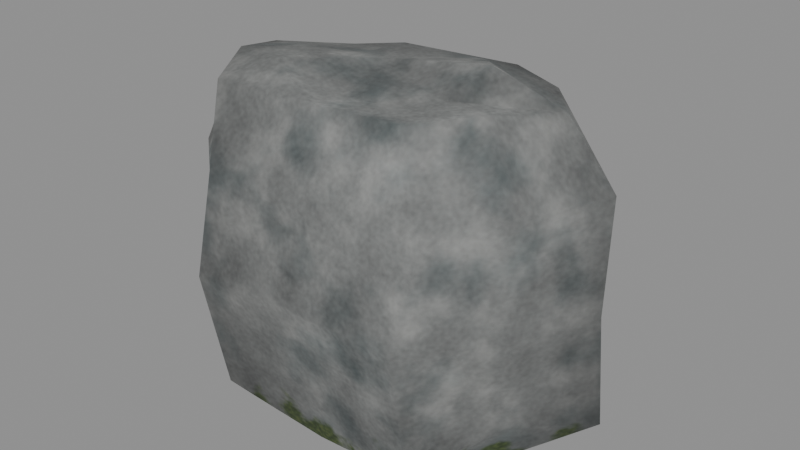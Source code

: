 # Source: rock_a.blend  (saved by Blender 5.3.31; exported with 4.5.12 LTS)
import bpy
from mathutils import Matrix  # noqa: F401  (used for matrix-valued properties, if any)

bpy.ops.wm.read_factory_settings(use_empty=True)
scene = bpy.context.scene
scene.name = 'Scene'

# ---- images (referenced by path relative to the original .blend; pixels are not part of the script)
import os
ASSET_DIR = os.environ.get("B2B_ASSET_DIR", "")  # directory of the original .blend (textures are referenced by path, not embedded)
HERE = os.path.dirname(os.path.abspath(__file__))  # packed textures are extracted next to this script under _unpacked/

def load_image(name, relpath, width, height, colorspace="sRGB"):
    """Load a texture the original file referenced (path relative to the .blend, or extracted next to this script)."""
    p = next((c for c in (os.path.join(HERE, relpath), os.path.join(ASSET_DIR, relpath)) if relpath and os.path.exists(c)), "")
    if p:
        img = bpy.data.images.load(p, check_existing=True)
        img.name = name
    else:  # same state as the original file: an image datablock whose file is absent (Cycles renders it pink)
        img = bpy.data.images.new(name, width, height)
        img.source = "FILE"
        img.filepath = "//" + (relpath or name)
    img.colorspace_settings.name = colorspace
    return img
img_rock_a___base_color = load_image('Rock A - Base color', '_unpacked/Rock_A_-_Base_color.4ffe8ffa.png', 1024, 1024, 'sRGB')
img_rock_a___roughness = load_image('Rock A - Roughness', '_unpacked/Rock_A_-_Roughness.54fb884f.png', 512, 512, 'Non-Color')

# ---- materials (node trees are filled in below, after node groups)
mat_rock_a___stone__moisture_and_moss = bpy.data.materials.new('Rock A | Stone, moisture and moss')
mat_rock_a___stone__moisture_and_moss.diffuse_color = (0.18, 0.183, 0.176, 1.0)

# ---- material node trees
mat_rock_a___stone__moisture_and_moss.use_nodes = True; mat_rock_a___stone__moisture_and_moss.node_tree.nodes.clear()
_N = mat_rock_a___stone__moisture_and_moss.node_tree.nodes; _L = mat_rock_a___stone__moisture_and_moss.node_tree.links
n0 = _N.new('ShaderNodeBsdfPrincipled'); n0.name = 'Principled BSDF'; n0.location = (150, 290)
n0.inputs[10].default_value = 0.005
n1 = _N.new('ShaderNodeOutputMaterial'); n1.name = 'Material Output'; n1.location = (490, 290)
n2 = _N.new('ShaderNodeTexImage'); n2.name = 'Image Texture'; n2.location = (-270, 310)
n2.image = img_rock_a___base_color
n3 = _N.new('ShaderNodeTexImage'); n3.name = 'Image Texture.001'; n3.location = (-270, 10)
n3.image = img_rock_a___roughness
_L.new(n2.outputs[0], n0.inputs[0])
_L.new(n3.outputs[0], n0.inputs[2])
_L.new(n0.outputs[0], n1.inputs[0])
n1.is_active_output = True

# ---- meshes
me_rock_a = bpy.data.meshes.new('Rock A')
me_rock_a.from_pydata([(1.022, 0.04466, 0.0), (0.7182, 0.3831, 0.0), (0.2872, 0.6695, 0.0), (-0.2117, 0.6383, 0.0), (-0.649, 0.3871, 0.0), (-0.934, 0.07208, 0.0), (-0.7782, -0.3229, 0.0), (-0.5586, -0.6857, 0.0), (0.02253, -0.7178, 0.0), (0.6564, -0.6848, 0.0), (0.8655, -0.3147, 0.0), (1.3, 0.1305, 0.2132), (0.7881, 0.5621, 0.2526), (0.3506, 0.975, 0.305), (-0.3955, 0.7822, 0.2345), (-0.8829, 0.4697, 0.3028), (-1.183, 0.1326, 0.2489), (-1.033, -0.3786, 0.3206), (-0.5683, -0.8459, 0.1885), (-0.002752, -0.8005, 0.3036), (0.7233, -0.8233, 0.1734), (1.014, -0.3314, 0.3267), (1.283, 0.06075, 0.9187), (0.8461, 0.54, 0.8536), (0.3558, 0.9601, 0.8289), (-0.3786, 0.8831, 0.8899), (-0.7255, 0.5192, 0.9482), (-1.3, 0.05515, 0.9387), (-1.043, -0.4282, 0.9172), (-0.6248, -0.959, 0.9062), (0.02823, -0.975, 0.9876), (0.7282, -0.9566, 0.9611), (1.075, -0.4438, 0.9375), (1.299, 0.06558, 1.606), (0.8677, 0.5232, 1.519), (0.4402, 0.7732, 1.574), (-0.2535, 0.7501, 1.479), (-0.7578, 0.4509, 1.455), (-1.248, 0.07432, 1.497), (-1.023, -0.4821, 1.462), (-0.5199, -0.9084, 1.557), (0.1406, -0.8616, 1.494), (0.8034, -0.8152, 1.503), (1.04, -0.4552, 1.598), (0.9561, 0.1226, 1.934), (0.7321, 0.4038, 1.928), (0.2434, 0.7489, 1.856), (-0.328, 0.6279, 1.868), (-0.7016, 0.4309, 1.846), (-1.046, 0.1126, 1.891), (-0.8895, -0.3049, 1.992), (-0.68, -0.6702, 1.951), (-0.04507, -0.6583, 1.967), (0.5089, -0.6069, 1.974), (0.7765, -0.2886, 1.988), (0.5556, 0.0567, 2.1), (0.3482, 0.3, 2.025), (0.08387, 0.4864, 1.939), (-0.3102, 0.4167, 1.954), (-0.5605, 0.264, 1.933), (-0.7889, 0.05588, 1.95), (-0.662, -0.2077, 2.014), (-0.4749, -0.4385, 2.044), (-0.07189, -0.4272, 1.945), (0.2897, -0.4031, 1.953), (0.4589, -0.1986, 1.968), (-0.0749, -0.0007714, 2.02)], [], [(10, 9, 8, 7, 6, 5, 4, 3, 2, 1, 0), (0, 1, 11), (1, 12, 11), (1, 2, 12), (2, 13, 12), (2, 3, 14), (2, 14, 13), (3, 4, 14), (4, 15, 14), (4, 5, 15), (5, 16, 15), (5, 6, 16), (6, 17, 16), (6, 7, 17), (7, 18, 17), (7, 8, 18), (8, 19, 18), (8, 9, 20), (8, 20, 19), (9, 10, 21), (9, 21, 20), (10, 0, 11), (10, 11, 21), (11, 12, 22), (12, 23, 22), (12, 13, 24), (12, 24, 23), (13, 14, 25), (13, 25, 24), (14, 15, 25), (15, 26, 25), (15, 16, 26), (16, 27, 26), (16, 17, 28), (16, 28, 27), (17, 18, 29), (17, 29, 28), (18, 19, 29), (19, 30, 29), (19, 20, 31), (19, 31, 30), (20, 21, 31), (21, 32, 31), (21, 11, 22), (21, 22, 32), (22, 23, 33), (23, 34, 33), (23, 24, 34), (24, 35, 34), (24, 25, 36), (24, 36, 35), (25, 26, 36), (26, 37, 36), (26, 27, 38), (26, 38, 37), (27, 28, 39), (27, 39, 38), (28, 29, 40), (28, 40, 39), (29, 30, 41), (29, 41, 40), (30, 31, 41), (31, 42, 41), (31, 32, 42), (32, 43, 42), (32, 22, 43), (22, 33, 43), (33, 34, 45), (33, 45, 44), (34, 35, 46), (34, 46, 45), (35, 36, 46), (36, 47, 46), (36, 37, 47), (37, 48, 47), (37, 38, 49), (37, 49, 48), (38, 39, 50), (38, 50, 49), (39, 40, 50), (40, 51, 50), (40, 41, 51), (41, 52, 51), (41, 42, 52), (42, 53, 52), (42, 43, 53), (43, 54, 53), (43, 33, 54), (33, 44, 54), (44, 45, 56), (44, 56, 55), (45, 46, 57), (45, 57, 56), (46, 47, 58), (46, 58, 57), (47, 48, 59), (47, 59, 58), (48, 49, 59), (49, 60, 59), (49, 50, 60), (50, 61, 60), (50, 51, 62), (50, 62, 61), (51, 52, 62), (52, 63, 62), (52, 53, 64), (52, 64, 63), (53, 54, 64), (54, 65, 64), (54, 44, 65), (44, 55, 65), (55, 56, 66), (56, 57, 66), (57, 58, 66), (58, 59, 66), (59, 60, 66), (60, 61, 66), (61, 62, 66), (62, 63, 66), (63, 64, 66), (64, 65, 66), (65, 55, 66)])
me_rock_a.polygons.foreach_set('use_smooth', [True] * 122)
_k = set([(0, 1), (0, 10), (1, 2), (2, 3), (3, 4), (4, 5), (5, 6), (6, 7), (7, 8), (8, 9), (9, 10)])
me_rock_a.attributes.new('sharp_edge', 'BOOLEAN', 'EDGE').data.foreach_set('value', [ (min(e.vertices), max(e.vertices)) in _k for e in me_rock_a.edges])
_uv = me_rock_a.uv_layers.new(name='UVMap')
_uv.uv.foreach_set('vector', [0.3257, 0.6823, 0.263, 0.6424, 0.263, 0.5315, 0.2739, 0.4304, 0.3392, 0.3954, 0.4095, 0.3718, 0.4619, 0.4244, 0.5017, 0.503, 0.5026, 0.5903, 0.4488, 0.6629, 0.387, 0.7128, 0.387, 0.7128, 0.4488, 0.6629, 0.3994, 0.7621, 0.8295, 0.3446, 0.8173, 0.3051, 0.9344, 0.309, 0.8295, 0.3446, 0.7398, 0.3455, 0.8173, 0.3051, 0.0615, 0.8722, 0.006996, 0.871, 0.06394, 0.7827, 0.6597, 0.3351, 0.5835, 0.3372, 0.5703, 0.2983, 0.0615, 0.8722, 0.06394, 0.993, 0.006996, 0.871, 0.5835, 0.3372, 0.4955, 0.3372, 0.5703, 0.2983, 0.4955, 0.3372, 0.4692, 0.2861, 0.5703, 0.2983, 0.4955, 0.3372, 0.4239, 0.336, 0.4692, 0.2861, 0.4239, 0.336, 0.3931, 0.2942, 0.4692, 0.2861, 0.8927, 0.7067, 0.8194, 0.7062, 0.9244, 0.6652, 0.8194, 0.7062, 0.8342, 0.6524, 0.9244, 0.6652, 0.8194, 0.7062, 0.7454, 0.7051, 0.8342, 0.6524, 0.7454, 0.7051, 0.7225, 0.6726, 0.8342, 0.6524, 0.348, 0.3483, 0.2469, 0.3534, 0.3495, 0.318, 0.2469, 0.3534, 0.2497, 0.3017, 0.3495, 0.318, 0.2469, 0.3534, 0.1361, 0.3578, 0.1242, 0.3304, 0.2469, 0.3534, 0.1242, 0.3304, 0.2497, 0.3017, 0.1361, 0.3578, 0.09699, 0.3537, 0.06881, 0.2983, 0.1003, 0.7976, 0.07793, 0.8825, 0.07793, 0.7827, 0.3257, 0.6823, 0.387, 0.7128, 0.3994, 0.7621, 0.09699, 0.3537, 0.01648, 0.313, 0.06881, 0.2983, 0.9344, 0.309, 0.8173, 0.3051, 0.9368, 0.1852, 0.8173, 0.3051, 0.8247, 0.2012, 0.9368, 0.1852, 0.8173, 0.3051, 0.7121, 0.2994, 0.7121, 0.2084, 0.8173, 0.3051, 0.7121, 0.2084, 0.8247, 0.2012, 0.6981, 0.2841, 0.5703, 0.2983, 0.5827, 0.1847, 0.6981, 0.2841, 0.5827, 0.1847, 0.6977, 0.1926, 0.5703, 0.2983, 0.4692, 0.2861, 0.5827, 0.1847, 0.4692, 0.2861, 0.4973, 0.1732, 0.5827, 0.1847, 0.4692, 0.2861, 0.3931, 0.2942, 0.4973, 0.1732, 0.3931, 0.2942, 0.369, 0.1738, 0.4973, 0.1732, 0.9244, 0.6652, 0.8342, 0.6524, 0.829, 0.5485, 0.9244, 0.6652, 0.829, 0.5485, 0.9246, 0.5459, 0.8342, 0.6524, 0.7225, 0.6726, 0.7121, 0.548, 0.8342, 0.6524, 0.7121, 0.548, 0.829, 0.5485, 0.3495, 0.318, 0.2497, 0.3017, 0.355, 0.1946, 0.2497, 0.3017, 0.2406, 0.1858, 0.355, 0.1946, 0.2497, 0.3017, 0.1242, 0.3304, 0.1186, 0.1956, 0.2497, 0.3017, 0.1186, 0.1956, 0.2406, 0.1858, 0.1242, 0.3304, 0.06881, 0.2983, 0.1186, 0.1956, 0.06881, 0.2983, 0.05464, 0.1944, 0.1186, 0.1956, 0.06881, 0.2983, 0.01648, 0.313, 0.01491, 0.1914, 0.06881, 0.2983, 0.01491, 0.1914, 0.05464, 0.1944, 0.9368, 0.1852, 0.8247, 0.2012, 0.9353, 0.06635, 0.8247, 0.2012, 0.8265, 0.08584, 0.9353, 0.06635, 0.8247, 0.2012, 0.7121, 0.2084, 0.8265, 0.08584, 0.7121, 0.2084, 0.7411, 0.07645, 0.8265, 0.08584, 0.6977, 0.1926, 0.5827, 0.1847, 0.5887, 0.08026, 0.6977, 0.1926, 0.5887, 0.08026, 0.6927, 0.0606, 0.5827, 0.1847, 0.4973, 0.1732, 0.5887, 0.08026, 0.4973, 0.1732, 0.4863, 0.08445, 0.5887, 0.08026, 0.4973, 0.1732, 0.369, 0.1738, 0.3788, 0.07635, 0.4973, 0.1732, 0.3788, 0.07635, 0.4863, 0.08445, 0.9246, 0.5459, 0.829, 0.5485, 0.8204, 0.4534, 0.9246, 0.5459, 0.8204, 0.4534, 0.9242, 0.4481, 0.829, 0.5485, 0.7121, 0.548, 0.7121, 0.4335, 0.829, 0.5485, 0.7121, 0.4335, 0.8204, 0.4534, 0.355, 0.1946, 0.2406, 0.1858, 0.2166, 0.09695, 0.355, 0.1946, 0.2166, 0.09695, 0.3317, 0.08149, 0.2406, 0.1858, 0.1186, 0.1956, 0.2166, 0.09695, 0.1186, 0.1956, 0.1006, 0.09983, 0.2166, 0.09695, 0.1186, 0.1956, 0.05464, 0.1944, 0.1006, 0.09983, 0.05464, 0.1944, 0.05611, 0.07953, 0.1006, 0.09983, 0.05464, 0.1944, 0.01491, 0.1914, 0.05611, 0.07953, 0.01491, 0.1914, 0.006996, 0.07187, 0.05611, 0.07953, 0.9353, 0.06635, 0.8265, 0.08584, 0.8202, 0.01119, 0.9353, 0.06635, 0.8202, 0.01119, 0.8818, 0.006996, 0.8265, 0.08584, 0.7411, 0.07645, 0.7165, 0.02509, 0.8265, 0.08584, 0.7165, 0.02509, 0.8202, 0.01119, 0.6927, 0.0606, 0.5887, 0.08026, 0.6617, 0.01224, 0.5887, 0.08026, 0.5664, 0.01186, 0.6617, 0.01224, 0.5887, 0.08026, 0.4863, 0.08445, 0.5664, 0.01186, 0.4863, 0.08445, 0.4929, 0.01571, 0.5664, 0.01186, 0.4863, 0.08445, 0.3788, 0.07635, 0.4121, 0.006996, 0.4863, 0.08445, 0.4121, 0.006996, 0.4929, 0.01571, 0.9242, 0.4481, 0.8204, 0.4534, 0.8367, 0.3595, 0.9242, 0.4481, 0.8367, 0.3595, 0.9133, 0.3776, 0.8204, 0.4534, 0.7121, 0.4335, 0.8367, 0.3595, 0.7121, 0.4335, 0.7631, 0.3656, 0.8367, 0.3595, 0.3317, 0.08149, 0.2166, 0.09695, 0.355, 0.008065, 0.2166, 0.09695, 0.2441, 0.01003, 0.355, 0.008065, 0.2166, 0.09695, 0.1006, 0.09983, 0.2441, 0.01003, 0.1006, 0.09983, 0.1471, 0.01243, 0.2441, 0.01003, 0.1006, 0.09983, 0.05611, 0.07953, 0.1471, 0.01243, 0.05611, 0.07953, 0.098, 0.006996, 0.1471, 0.01243, 0.02126, 0.4356, 0.09996, 0.3718, 0.05095, 0.4722, 0.09996, 0.3718, 0.1153, 0.4265, 0.05095, 0.4722, 0.1153, 0.4265, 0.1713, 0.4543, 0.1656, 0.5231, 0.1153, 0.4265, 0.1656, 0.5231, 0.1152, 0.4964, 0.1713, 0.4543, 0.249, 0.5252, 0.2086, 0.5617, 0.1713, 0.4543, 0.2086, 0.5617, 0.1656, 0.5231, 0.249, 0.5252, 0.249, 0.6271, 0.2108, 0.6315, 0.249, 0.5252, 0.2108, 0.6315, 0.2086, 0.5617, 0.249, 0.6271, 0.2296, 0.6983, 0.1944, 0.68, 0.249, 0.6271, 0.1944, 0.68, 0.2108, 0.6315, 0.2296, 0.6983, 0.1873, 0.7687, 0.1944, 0.68, 0.1873, 0.7687, 0.167, 0.7266, 0.1944, 0.68, 0.1873, 0.7687, 0.1087, 0.7569, 0.167, 0.7266, 0.1087, 0.7569, 0.1164, 0.7144, 0.167, 0.7266, 0.1087, 0.7569, 0.03993, 0.735, 0.06983, 0.6909, 0.1087, 0.7569, 0.06983, 0.6909, 0.1164, 0.7144, 0.03993, 0.735, 0.01854, 0.6262, 0.06983, 0.6909, 0.01854, 0.6262, 0.05918, 0.6223, 0.06983, 0.6909, 0.01854, 0.6262, 0.006996, 0.5297, 0.04996, 0.5597, 0.01854, 0.6262, 0.04996, 0.5597, 0.05918, 0.6223, 0.006996, 0.5297, 0.05095, 0.4722, 0.04996, 0.5597, 0.05095, 0.4722, 0.07818, 0.5231, 0.04996, 0.5597, 0.05095, 0.4722, 0.1153, 0.4265, 0.07818, 0.5231, 0.1153, 0.4265, 0.1152, 0.4964, 0.07818, 0.5231, 0.1152, 0.4964, 0.1656, 0.5231, 0.13, 0.6065, 0.1656, 0.5231, 0.2086, 0.5617, 0.13, 0.6065, 0.2086, 0.5617, 0.2108, 0.6315, 0.13, 0.6065, 0.2108, 0.6315, 0.1944, 0.68, 0.13, 0.6065, 0.1944, 0.68, 0.167, 0.7266, 0.13, 0.6065, 0.167, 0.7266, 0.1164, 0.7144, 0.13, 0.6065, 0.1164, 0.7144, 0.06983, 0.6909, 0.13, 0.6065, 0.06983, 0.6909, 0.05918, 0.6223, 0.13, 0.6065, 0.05918, 0.6223, 0.04996, 0.5597, 0.13, 0.6065, 0.04996, 0.5597, 0.07818, 0.5231, 0.13, 0.6065, 0.07818, 0.5231, 0.1152, 0.4964, 0.13, 0.6065])
me_rock_a.materials.append(mat_rock_a___stone__moisture_and_moss)
me_rock_a.update()

# ---- objects
ob_rock_a = bpy.data.objects.new('Rock A', me_rock_a)

# ---- transforms, parenting, visibility, modifiers, constraints
ob_rock_a.location = (0.0, 0.0, 0.0)

# ---- collection membership
scene.collection.objects.link(ob_rock_a)

# ---- scene / render settings (as saved in the file)
scene.frame_start = 1; scene.frame_end = 250; scene.frame_set(1)
scene.render.engine = 'CYCLES'
scene.render.bake_bias = 0.0
scene.render.bake_samples = 0
scene.render.compositor_device = 'GPU'
scene.cycles.samples = 4
scene.eevee.use_volume_custom_range = False
scene.eevee.fast_gi_thickness_near = 0.1
scene.eevee.fast_gi_thickness_far = 0.0
scene.eevee.ray_tracing_options.screen_trace_thickness = 0.1
bpy.context.view_layer.update()

# ---- added for rendering (the .blend has no active camera and no usable light): camera, sun + grey world if the file has none
cam_auto = bpy.data.cameras.new('AutoCamera')
cam_auto.lens = 50.0
cam_auto.sensor_width = 36.0
cam_auto.clip_end = 1000.0
ob_auto_camera = bpy.data.objects.new('AutoCamera', cam_auto)
scene.collection.objects.link(ob_auto_camera)
ob_auto_camera.location = (3.58009, -4.29611, 3.91407)
ob_auto_camera.rotation_euler = (1.09748, -7.21219e-08, 0.694738)
scene.camera = ob_auto_camera
light_auto_sun = bpy.data.lights.new('AutoSun', 'SUN')
light_auto_sun.energy = 3.0
light_auto_sun.angle = 0.0523599
ob_auto_sun = bpy.data.objects.new('AutoSun', light_auto_sun)
scene.collection.objects.link(ob_auto_sun)
ob_auto_sun.rotation_euler = (0.872665, 0.174533, 0.523599)
if scene.world is None:
    world_auto = bpy.data.worlds.new('AutoWorld')
    world_auto.color = (0.3, 0.3, 0.3)
    scene.world = world_auto
bpy.context.view_layer.update()
